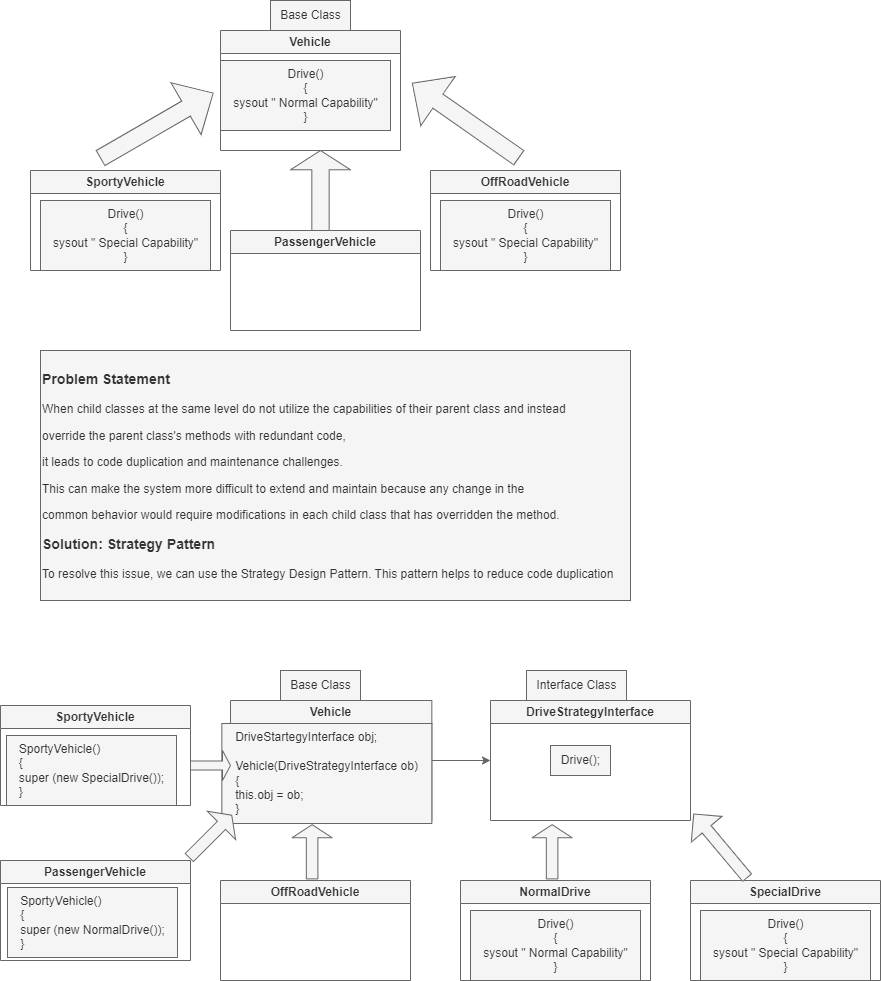

The diagram above was exported from draw.io. Its source (the exported page's mxGraphModel, read from the mxfile embedded in the PNG):
<mxGraphModel dx="571" dy="1527" grid="1" gridSize="10" guides="1" tooltips="1" connect="1" arrows="1" fold="1" page="1" pageScale="1" pageWidth="850" pageHeight="1100" math="0" shadow="0">
  <root>
    <mxCell id="0" />
    <mxCell id="1" parent="0" />
    <mxCell id="2" value="SportyVehicle" style="swimlane;whiteSpace=wrap;html=1;fillColor=#f5f5f5;fontColor=#333333;strokeColor=#666666;" vertex="1" parent="1">
      <mxGeometry x="40" y="150" width="190" height="100" as="geometry" />
    </mxCell>
    <mxCell id="8" value="Drive()&lt;br&gt;{&lt;br&gt;sysout &quot; Special Capability&quot;&lt;br&gt;}&lt;br&gt;" style="text;html=1;align=center;verticalAlign=middle;resizable=0;points=[];autosize=1;strokeColor=#666666;fillColor=#f5f5f5;fontColor=#333333;" vertex="1" parent="2">
      <mxGeometry x="10" y="30" width="170" height="70" as="geometry" />
    </mxCell>
    <mxCell id="3" value="Vehicle" style="swimlane;whiteSpace=wrap;html=1;fillColor=#f5f5f5;fontColor=#333333;strokeColor=#666666;" vertex="1" parent="1">
      <mxGeometry x="230" y="10" width="180" height="120" as="geometry" />
    </mxCell>
    <mxCell id="5" value="Drive()&lt;br&gt;{&lt;br&gt;sysout &quot; Normal Capability&quot;&lt;br&gt;}&lt;br&gt;" style="text;html=1;align=center;verticalAlign=middle;resizable=0;points=[];autosize=1;strokeColor=#666666;fillColor=#f5f5f5;fontColor=#333333;" vertex="1" parent="3">
      <mxGeometry y="30" width="170" height="70" as="geometry" />
    </mxCell>
    <mxCell id="6" value="Base Class" style="text;html=1;align=center;verticalAlign=middle;resizable=0;points=[];autosize=1;strokeColor=#666666;fillColor=#f5f5f5;fontColor=#333333;" vertex="1" parent="1">
      <mxGeometry x="280" y="-20" width="80" height="30" as="geometry" />
    </mxCell>
    <mxCell id="7" value="&lt;span style=&quot;color: rgba(0, 0, 0, 0); font-family: monospace; font-size: 0px; text-align: start; background-color: rgb(42, 37, 47);&quot;&gt;%3CmxGraphModel%3E%3Croot%3E%3CmxCell%20id%3D%220%22%2F%3E%3CmxCell%20id%3D%221%22%20parent%3D%220%22%2F%3E%3CmxCell%20id%3D%222%22%20value%3D%22SportyVehicle%22%20style%3D%22swimlane%3BwhiteSpace%3Dwrap%3Bhtml%3D1%3B%22%20vertex%3D%221%22%20parent%3D%221%22%3E%3CmxGeometry%20y%3D%22150%22%20width%3D%22190%22%20height%3D%22100%22%20as%3D%22geometry%22%2F%3E%3C%2FmxCell%3E%3CmxCell%20id%3D%223%22%20value%3D%22Drive()%26lt%3Bbr%26gt%3B%7B%26lt%3Bbr%26gt%3Bsysout%20%26quot%3B%20Special%20Capability%26quot%3B%26lt%3Bbr%26gt%3B%7D%26lt%3Bbr%26gt%3B%22%20style%3D%22text%3Bhtml%3D1%3Balign%3Dcenter%3BverticalAlign%3Dmiddle%3Bresizable%3D0%3Bpoints%3D%5B%5D%3Bautosize%3D1%3BstrokeColor%3Dnone%3BfillColor%3Dnone%3B%22%20vertex%3D%221%22%20parent%3D%222%22%3E%3CmxGeometry%20x%3D%2210%22%20y%3D%2230%22%20width%3D%22170%22%20height%3D%2270%22%20as%3D%22geometry%22%2F%3E%3C%2FmxCell%3E%3C%2Froot%3E%3C%2FmxGraphModel%3E&lt;/span&gt;" style="shape=singleArrow;whiteSpace=wrap;html=1;arrowWidth=0.2888875325520833;arrowSize=0.2410254845252404;rotation=-30;fillColor=#f5f5f5;fontColor=#333333;strokeColor=#666666;" vertex="1" parent="1">
      <mxGeometry x="101.34" y="75" width="130" height="60" as="geometry" />
    </mxCell>
    <mxCell id="9" value="OffRoadVehicle" style="swimlane;whiteSpace=wrap;html=1;fillColor=#f5f5f5;fontColor=#333333;strokeColor=#666666;" vertex="1" parent="1">
      <mxGeometry x="440" y="150" width="190" height="100" as="geometry" />
    </mxCell>
    <mxCell id="10" value="Drive()&lt;br&gt;{&lt;br&gt;sysout &quot; Special Capability&quot;&lt;br&gt;}&lt;br&gt;" style="text;html=1;align=center;verticalAlign=middle;resizable=0;points=[];autosize=1;strokeColor=#666666;fillColor=#f5f5f5;fontColor=#333333;" vertex="1" parent="9">
      <mxGeometry x="10" y="30" width="170" height="70" as="geometry" />
    </mxCell>
    <mxCell id="11" value="&lt;span style=&quot;color: rgba(0, 0, 0, 0); font-family: monospace; font-size: 0px; text-align: start; background-color: rgb(42, 37, 47);&quot;&gt;%3CmxGraphModel%3E%3Croot%3E%3CmxCell%20id%3D%220%22%2F%3E%3CmxCell%20id%3D%221%22%20parent%3D%220%22%2F%3E%3CmxCell%20id%3D%222%22%20value%3D%22SportyVehicle%22%20style%3D%22swimlane%3BwhiteSpace%3Dwrap%3Bhtml%3D1%3B%22%20vertex%3D%221%22%20parent%3D%221%22%3E%3CmxGeometry%20y%3D%22150%22%20width%3D%22190%22%20height%3D%22100%22%20as%3D%22geometry%22%2F%3E%3C%2FmxCell%3E%3CmxCell%20id%3D%223%22%20value%3D%22Drive()%26lt%3Bbr%26gt%3B%7B%26lt%3Bbr%26gt%3Bsysout%20%26quot%3B%20Special%20Capability%26quot%3B%26lt%3Bbr%26gt%3B%7D%26lt%3Bbr%26gt%3B%22%20style%3D%22text%3Bhtml%3D1%3Balign%3Dcenter%3BverticalAlign%3Dmiddle%3Bresizable%3D0%3Bpoints%3D%5B%5D%3Bautosize%3D1%3BstrokeColor%3Dnone%3BfillColor%3Dnone%3B%22%20vertex%3D%221%22%20parent%3D%222%22%3E%3CmxGeometry%20x%3D%2210%22%20y%3D%2230%22%20width%3D%22170%22%20height%3D%2270%22%20as%3D%22geometry%22%2F%3E%3C%2FmxCell%3E%3C%2Froot%3E%3C%2FmxGraphModel%3E&lt;/span&gt;" style="shape=singleArrow;whiteSpace=wrap;html=1;arrowWidth=0.2888875325520833;arrowSize=0.2410254845252404;rotation=-145;fillColor=#f5f5f5;fontColor=#333333;strokeColor=#666666;" vertex="1" parent="1">
      <mxGeometry x="410" y="70" width="130" height="60" as="geometry" />
    </mxCell>
    <mxCell id="12" value="PassengerVehicle" style="swimlane;whiteSpace=wrap;html=1;fillColor=#f5f5f5;fontColor=#333333;strokeColor=#666666;" vertex="1" parent="1">
      <mxGeometry x="240" y="210" width="190" height="100" as="geometry" />
    </mxCell>
    <mxCell id="14" value="&lt;span style=&quot;color: rgba(0, 0, 0, 0); font-family: monospace; font-size: 0px; text-align: start; background-color: rgb(42, 37, 47);&quot;&gt;%3CmxGraphModel%3E%3Croot%3E%3CmxCell%20id%3D%220%22%2F%3E%3CmxCell%20id%3D%221%22%20parent%3D%220%22%2F%3E%3CmxCell%20id%3D%222%22%20value%3D%22SportyVehicle%22%20style%3D%22swimlane%3BwhiteSpace%3Dwrap%3Bhtml%3D1%3B%22%20vertex%3D%221%22%20parent%3D%221%22%3E%3CmxGeometry%20y%3D%22150%22%20width%3D%22190%22%20height%3D%22100%22%20as%3D%22geometry%22%2F%3E%3C%2FmxCell%3E%3CmxCell%20id%3D%223%22%20value%3D%22Drive()%26lt%3Bbr%26gt%3B%7B%26lt%3Bbr%26gt%3Bsysout%20%26quot%3B%20Special%20Capability%26quot%3B%26lt%3Bbr%26gt%3B%7D%26lt%3Bbr%26gt%3B%22%20style%3D%22text%3Bhtml%3D1%3Balign%3Dcenter%3BverticalAlign%3Dmiddle%3Bresizable%3D0%3Bpoints%3D%5B%5D%3Bautosize%3D1%3BstrokeColor%3Dnone%3BfillColor%3Dnone%3B%22%20vertex%3D%221%22%20parent%3D%222%22%3E%3CmxGeometry%20x%3D%2210%22%20y%3D%2230%22%20width%3D%22170%22%20height%3D%2270%22%20as%3D%22geometry%22%2F%3E%3C%2FmxCell%3E%3C%2Froot%3E%3C%2FmxGraphModel%3E&lt;/span&gt;" style="shape=singleArrow;whiteSpace=wrap;html=1;arrowWidth=0.2888875325520833;arrowSize=0.2410254845252404;rotation=-90;fillColor=#f5f5f5;fontColor=#333333;strokeColor=#666666;" vertex="1" parent="1">
      <mxGeometry x="290" y="140" width="80" height="60" as="geometry" />
    </mxCell>
    <mxCell id="15" value="&lt;h3&gt;Problem Statement&lt;/h3&gt;&lt;p&gt;When child classes at the same level do not utilize the capabilities of their parent class and instead&amp;nbsp;&lt;/p&gt;&lt;p&gt;override the parent class's methods with redundant code,&amp;nbsp;&lt;/p&gt;&lt;p&gt;it leads to code duplication and maintenance challenges.&amp;nbsp;&lt;/p&gt;&lt;p&gt;This can make the system more difficult to extend and maintain because any change in the&amp;nbsp;&lt;/p&gt;&lt;p&gt;common behavior would require modifications in each child class that has overridden the method.&lt;/p&gt;&lt;h3&gt;Solution: Strategy Pattern&lt;/h3&gt;&lt;p&gt;To resolve this issue, we can use the Strategy Design Pattern. This pattern helps to reduce code duplication&lt;/p&gt;" style="text;html=1;align=left;verticalAlign=middle;resizable=0;points=[];autosize=1;strokeColor=#666666;fillColor=#f5f5f5;fontColor=#333333;" vertex="1" parent="1">
      <mxGeometry x="50" y="330" width="590" height="250" as="geometry" />
    </mxCell>
    <mxCell id="16" value="SportyVehicle" style="swimlane;whiteSpace=wrap;html=1;fillColor=#f5f5f5;fontColor=#333333;strokeColor=#666666;" vertex="1" parent="1">
      <mxGeometry x="10" y="685" width="190" height="100" as="geometry" />
    </mxCell>
    <mxCell id="18" value="Vehicle" style="swimlane;whiteSpace=wrap;html=1;fillColor=#f5f5f5;fontColor=#333333;strokeColor=#666666;" vertex="1" parent="1">
      <mxGeometry x="240" y="680" width="201.34" height="120" as="geometry" />
    </mxCell>
    <mxCell id="19" value="&lt;div style=&quot;text-align: left;&quot;&gt;&lt;span style=&quot;background-color: initial;&quot;&gt;DriveStartegyInterface obj;&lt;/span&gt;&lt;/div&gt;&lt;div style=&quot;text-align: left;&quot;&gt;&lt;br&gt;&lt;/div&gt;&lt;div style=&quot;text-align: left;&quot;&gt;&lt;span style=&quot;background-color: initial;&quot;&gt;Vehicle(DriveStrategyInterface ob)&lt;/span&gt;&lt;/div&gt;&lt;div style=&quot;text-align: left;&quot;&gt;&lt;span style=&quot;background-color: initial;&quot;&gt;{&lt;/span&gt;&lt;/div&gt;&lt;div style=&quot;text-align: left;&quot;&gt;&lt;span style=&quot;background-color: initial;&quot;&gt;this.obj = ob;&lt;/span&gt;&lt;/div&gt;&lt;div style=&quot;text-align: left;&quot;&gt;&lt;span style=&quot;background-color: initial;&quot;&gt;}&lt;/span&gt;&lt;/div&gt;" style="text;html=1;align=center;verticalAlign=middle;resizable=0;points=[];autosize=1;strokeColor=#666666;fillColor=#f5f5f5;fontColor=#333333;" vertex="1" parent="18">
      <mxGeometry x="-8.66" y="23" width="210" height="100" as="geometry" />
    </mxCell>
    <mxCell id="20" value="Base Class" style="text;html=1;align=center;verticalAlign=middle;resizable=0;points=[];autosize=1;strokeColor=#666666;fillColor=#f5f5f5;fontColor=#333333;" vertex="1" parent="1">
      <mxGeometry x="290" y="650" width="80" height="30" as="geometry" />
    </mxCell>
    <mxCell id="22" value="OffRoadVehicle" style="swimlane;whiteSpace=wrap;html=1;fillColor=#f5f5f5;fontColor=#333333;strokeColor=#666666;" vertex="1" parent="1">
      <mxGeometry x="230" y="860" width="190" height="100" as="geometry" />
    </mxCell>
    <mxCell id="24" value="&lt;span style=&quot;color: rgba(0, 0, 0, 0); font-family: monospace; font-size: 0px; text-align: start; background-color: rgb(42, 37, 47);&quot;&gt;%3CmxGraphModel%3E%3Croot%3E%3CmxCell%20id%3D%220%22%2F%3E%3CmxCell%20id%3D%221%22%20parent%3D%220%22%2F%3E%3CmxCell%20id%3D%222%22%20value%3D%22SportyVehicle%22%20style%3D%22swimlane%3BwhiteSpace%3Dwrap%3Bhtml%3D1%3B%22%20vertex%3D%221%22%20parent%3D%221%22%3E%3CmxGeometry%20y%3D%22150%22%20width%3D%22190%22%20height%3D%22100%22%20as%3D%22geometry%22%2F%3E%3C%2FmxCell%3E%3CmxCell%20id%3D%223%22%20value%3D%22Drive()%26lt%3Bbr%26gt%3B%7B%26lt%3Bbr%26gt%3Bsysout%20%26quot%3B%20Special%20Capability%26quot%3B%26lt%3Bbr%26gt%3B%7D%26lt%3Bbr%26gt%3B%22%20style%3D%22text%3Bhtml%3D1%3Balign%3Dcenter%3BverticalAlign%3Dmiddle%3Bresizable%3D0%3Bpoints%3D%5B%5D%3Bautosize%3D1%3BstrokeColor%3Dnone%3BfillColor%3Dnone%3B%22%20vertex%3D%221%22%20parent%3D%222%22%3E%3CmxGeometry%20x%3D%2210%22%20y%3D%2230%22%20width%3D%22170%22%20height%3D%2270%22%20as%3D%22geometry%22%2F%3E%3C%2FmxCell%3E%3C%2Froot%3E%3C%2FmxGraphModel%3E&lt;/span&gt;" style="shape=singleArrow;whiteSpace=wrap;html=1;arrowWidth=0.2888875325520833;arrowSize=0.2410254845252404;rotation=-90;fillColor=#f5f5f5;fontColor=#333333;strokeColor=#666666;" vertex="1" parent="1">
      <mxGeometry x="294.49" y="811.28" width="54.24" height="40" as="geometry" />
    </mxCell>
    <mxCell id="25" value="PassengerVehicle" style="swimlane;whiteSpace=wrap;html=1;fillColor=#f5f5f5;fontColor=#333333;strokeColor=#666666;" vertex="1" parent="1">
      <mxGeometry x="10" y="840" width="190" height="100" as="geometry" />
    </mxCell>
    <mxCell id="26" value="&lt;span style=&quot;color: rgba(0, 0, 0, 0); font-family: monospace; font-size: 0px; text-align: start; background-color: rgb(42, 37, 47);&quot;&gt;%3CmxGraphModel%3E%3Croot%3E%3CmxCell%20id%3D%220%22%2F%3E%3CmxCell%20id%3D%221%22%20parent%3D%220%22%2F%3E%3CmxCell%20id%3D%222%22%20value%3D%22SportyVehicle%22%20style%3D%22swimlane%3BwhiteSpace%3Dwrap%3Bhtml%3D1%3B%22%20vertex%3D%221%22%20parent%3D%221%22%3E%3CmxGeometry%20y%3D%22150%22%20width%3D%22190%22%20height%3D%22100%22%20as%3D%22geometry%22%2F%3E%3C%2FmxCell%3E%3CmxCell%20id%3D%223%22%20value%3D%22Drive()%26lt%3Bbr%26gt%3B%7B%26lt%3Bbr%26gt%3Bsysout%20%26quot%3B%20Special%20Capability%26quot%3B%26lt%3Bbr%26gt%3B%7D%26lt%3Bbr%26gt%3B%22%20style%3D%22text%3Bhtml%3D1%3Balign%3Dcenter%3BverticalAlign%3Dmiddle%3Bresizable%3D0%3Bpoints%3D%5B%5D%3Bautosize%3D1%3BstrokeColor%3Dnone%3BfillColor%3Dnone%3B%22%20vertex%3D%221%22%20parent%3D%222%22%3E%3CmxGeometry%20x%3D%2210%22%20y%3D%2230%22%20width%3D%22170%22%20height%3D%2270%22%20as%3D%22geometry%22%2F%3E%3C%2FmxCell%3E%3C%2Froot%3E%3C%2FmxGraphModel%3E&lt;/span&gt;" style="shape=singleArrow;whiteSpace=wrap;html=1;arrowWidth=0.2888875325520833;arrowSize=0.2410254845252404;rotation=-45;fillColor=#f5f5f5;fontColor=#333333;strokeColor=#666666;" vertex="1" parent="1">
      <mxGeometry x="190" y="795.86" width="60" height="40" as="geometry" />
    </mxCell>
    <mxCell id="31" value="" style="shape=singleArrow;whiteSpace=wrap;html=1;fillColor=#f5f5f5;fontColor=#333333;strokeColor=#666666;" vertex="1" parent="1">
      <mxGeometry x="200" y="730" width="40" height="30" as="geometry" />
    </mxCell>
    <mxCell id="32" value="" style="endArrow=classic;html=1;exitX=1;exitY=0.5;exitDx=0;exitDy=0;fillColor=#f5f5f5;strokeColor=#666666;" edge="1" parent="1" source="18">
      <mxGeometry width="50" height="50" relative="1" as="geometry">
        <mxPoint x="250" y="820" as="sourcePoint" />
        <mxPoint x="500" y="740" as="targetPoint" />
      </mxGeometry>
    </mxCell>
    <mxCell id="33" value="DriveStrategyInterface" style="swimlane;whiteSpace=wrap;html=1;startSize=23;fillColor=#f5f5f5;fontColor=#333333;strokeColor=#666666;" vertex="1" parent="1">
      <mxGeometry x="500" y="680" width="200" height="120" as="geometry" />
    </mxCell>
    <mxCell id="34" value="Drive();" style="text;html=1;align=center;verticalAlign=middle;resizable=0;points=[];autosize=1;strokeColor=#666666;fillColor=#f5f5f5;fontColor=#333333;" vertex="1" parent="1">
      <mxGeometry x="560" y="725" width="60" height="30" as="geometry" />
    </mxCell>
    <mxCell id="35" value="NormalDrive" style="swimlane;whiteSpace=wrap;html=1;fillColor=#f5f5f5;fontColor=#333333;strokeColor=#666666;" vertex="1" parent="1">
      <mxGeometry x="470" y="860" width="190" height="100" as="geometry" />
    </mxCell>
    <mxCell id="36" value="Drive()&lt;br&gt;{&lt;br&gt;sysout &quot; Normal Capability&quot;&lt;br&gt;}" style="text;html=1;align=center;verticalAlign=middle;resizable=0;points=[];autosize=1;strokeColor=#666666;fillColor=#f5f5f5;fontColor=#333333;" vertex="1" parent="35">
      <mxGeometry x="10" y="30" width="170" height="70" as="geometry" />
    </mxCell>
    <mxCell id="37" value="&lt;span style=&quot;color: rgba(0, 0, 0, 0); font-family: monospace; font-size: 0px; text-align: start; background-color: rgb(42, 37, 47);&quot;&gt;%3CmxGraphModel%3E%3Croot%3E%3CmxCell%20id%3D%220%22%2F%3E%3CmxCell%20id%3D%221%22%20parent%3D%220%22%2F%3E%3CmxCell%20id%3D%222%22%20value%3D%22SportyVehicle%22%20style%3D%22swimlane%3BwhiteSpace%3Dwrap%3Bhtml%3D1%3B%22%20vertex%3D%221%22%20parent%3D%221%22%3E%3CmxGeometry%20y%3D%22150%22%20width%3D%22190%22%20height%3D%22100%22%20as%3D%22geometry%22%2F%3E%3C%2FmxCell%3E%3CmxCell%20id%3D%223%22%20value%3D%22Drive()%26lt%3Bbr%26gt%3B%7B%26lt%3Bbr%26gt%3Bsysout%20%26quot%3B%20Special%20Capability%26quot%3B%26lt%3Bbr%26gt%3B%7D%26lt%3Bbr%26gt%3B%22%20style%3D%22text%3Bhtml%3D1%3Balign%3Dcenter%3BverticalAlign%3Dmiddle%3Bresizable%3D0%3Bpoints%3D%5B%5D%3Bautosize%3D1%3BstrokeColor%3Dnone%3BfillColor%3Dnone%3B%22%20vertex%3D%221%22%20parent%3D%222%22%3E%3CmxGeometry%20x%3D%2210%22%20y%3D%2230%22%20width%3D%22170%22%20height%3D%2270%22%20as%3D%22geometry%22%2F%3E%3C%2FmxCell%3E%3C%2Froot%3E%3C%2FmxGraphModel%3E&lt;/span&gt;" style="shape=singleArrow;whiteSpace=wrap;html=1;arrowWidth=0.2888875325520833;arrowSize=0.2410254845252404;rotation=-90;fillColor=#f5f5f5;fontColor=#333333;strokeColor=#666666;" vertex="1" parent="1">
      <mxGeometry x="534.49" y="811.28" width="54.24" height="40" as="geometry" />
    </mxCell>
    <mxCell id="38" value="SpecialDrive" style="swimlane;whiteSpace=wrap;html=1;fillColor=#f5f5f5;fontColor=#333333;strokeColor=#666666;" vertex="1" parent="1">
      <mxGeometry x="700" y="860" width="190" height="100" as="geometry" />
    </mxCell>
    <mxCell id="39" value="Drive()&lt;br&gt;{&lt;br&gt;sysout &quot; Special Capability&quot;&lt;br&gt;}" style="text;html=1;align=center;verticalAlign=middle;resizable=0;points=[];autosize=1;strokeColor=#666666;fillColor=#f5f5f5;fontColor=#333333;" vertex="1" parent="38">
      <mxGeometry x="10" y="30" width="170" height="70" as="geometry" />
    </mxCell>
    <mxCell id="40" value="&lt;span style=&quot;color: rgba(0, 0, 0, 0); font-family: monospace; font-size: 0px; text-align: start; background-color: rgb(42, 37, 47);&quot;&gt;%3CmxGraphModel%3E%3Croot%3E%3CmxCell%20id%3D%220%22%2F%3E%3CmxCell%20id%3D%221%22%20parent%3D%220%22%2F%3E%3CmxCell%20id%3D%222%22%20value%3D%22SportyVehicle%22%20style%3D%22swimlane%3BwhiteSpace%3Dwrap%3Bhtml%3D1%3B%22%20vertex%3D%221%22%20parent%3D%221%22%3E%3CmxGeometry%20y%3D%22150%22%20width%3D%22190%22%20height%3D%22100%22%20as%3D%22geometry%22%2F%3E%3C%2FmxCell%3E%3CmxCell%20id%3D%223%22%20value%3D%22Drive()%26lt%3Bbr%26gt%3B%7B%26lt%3Bbr%26gt%3Bsysout%20%26quot%3B%20Special%20Capability%26quot%3B%26lt%3Bbr%26gt%3B%7D%26lt%3Bbr%26gt%3B%22%20style%3D%22text%3Bhtml%3D1%3Balign%3Dcenter%3BverticalAlign%3Dmiddle%3Bresizable%3D0%3Bpoints%3D%5B%5D%3Bautosize%3D1%3BstrokeColor%3Dnone%3BfillColor%3Dnone%3B%22%20vertex%3D%221%22%20parent%3D%222%22%3E%3CmxGeometry%20x%3D%2210%22%20y%3D%2230%22%20width%3D%22170%22%20height%3D%2270%22%20as%3D%22geometry%22%2F%3E%3C%2FmxCell%3E%3C%2Froot%3E%3C%2FmxGraphModel%3E&lt;/span&gt;" style="shape=singleArrow;whiteSpace=wrap;html=1;arrowWidth=0.2888875325520833;arrowSize=0.2410254845252404;rotation=-130;fillColor=#f5f5f5;fontColor=#333333;strokeColor=#666666;" vertex="1" parent="1">
      <mxGeometry x="688.41" y="805.28" width="82.95" height="40" as="geometry" />
    </mxCell>
    <mxCell id="42" value="Interface Class" style="text;html=1;align=center;verticalAlign=middle;resizable=0;points=[];autosize=1;strokeColor=#666666;fillColor=#f5f5f5;fontColor=#333333;" vertex="1" parent="1">
      <mxGeometry x="536" y="650" width="100" height="30" as="geometry" />
    </mxCell>
    <mxCell id="43" value="&lt;div style=&quot;text-align: left;&quot;&gt;&lt;span style=&quot;background-color: initial;&quot;&gt;SportyVehicle()&lt;/span&gt;&lt;/div&gt;&lt;div style=&quot;text-align: left;&quot;&gt;&lt;span style=&quot;background-color: initial;&quot;&gt;{&lt;/span&gt;&lt;/div&gt;&lt;div style=&quot;text-align: left;&quot;&gt;&lt;span style=&quot;background-color: initial;&quot;&gt;super (new SpecialDrive());&lt;/span&gt;&lt;/div&gt;&lt;div style=&quot;text-align: left;&quot;&gt;&lt;span style=&quot;background-color: initial;&quot;&gt;}&lt;/span&gt;&lt;/div&gt;" style="text;html=1;align=center;verticalAlign=middle;resizable=0;points=[];autosize=1;strokeColor=#666666;fillColor=#f5f5f5;fontColor=#333333;" vertex="1" parent="1">
      <mxGeometry x="16" y="715" width="170" height="70" as="geometry" />
    </mxCell>
    <mxCell id="44" value="&lt;div style=&quot;text-align: left;&quot;&gt;&lt;span style=&quot;background-color: initial;&quot;&gt;SportyVehicle()&lt;/span&gt;&lt;/div&gt;&lt;div style=&quot;text-align: left;&quot;&gt;&lt;span style=&quot;background-color: initial;&quot;&gt;{&lt;/span&gt;&lt;/div&gt;&lt;div style=&quot;text-align: left;&quot;&gt;&lt;span style=&quot;background-color: initial;&quot;&gt;super (new NormalDrive());&lt;/span&gt;&lt;/div&gt;&lt;div style=&quot;text-align: left;&quot;&gt;&lt;span style=&quot;background-color: initial;&quot;&gt;}&lt;/span&gt;&lt;/div&gt;" style="text;html=1;align=center;verticalAlign=middle;resizable=0;points=[];autosize=1;strokeColor=#666666;fillColor=#f5f5f5;fontColor=#333333;" vertex="1" parent="1">
      <mxGeometry x="17" y="867" width="170" height="70" as="geometry" />
    </mxCell>
  </root>
</mxGraphModel>